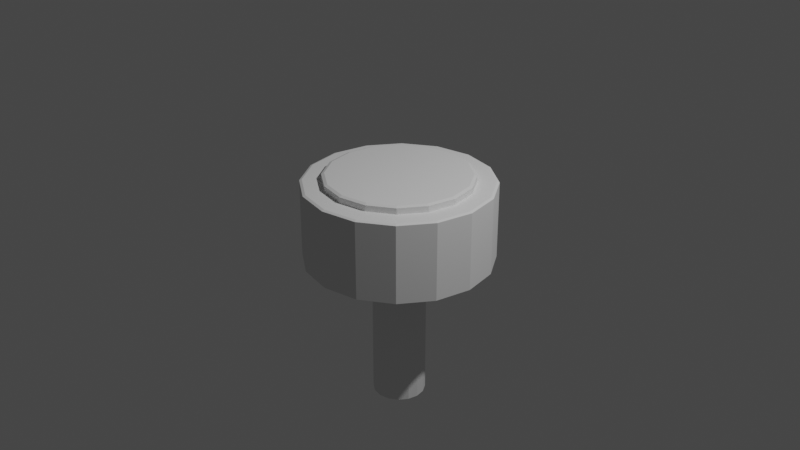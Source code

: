 # Source: 02_.blend  (saved by Blender 3.0.42; exported with 4.5.12 LTS)
import bpy
from mathutils import Matrix  # noqa: F401  (used for matrix-valued properties, if any)

bpy.ops.wm.read_factory_settings(use_empty=True)
scene = bpy.context.scene
scene.name = 'Scene'

# ---- collections
col_collection = bpy.data.collections.new('Collection'); scene.collection.children.link(col_collection)

# ---- world
world_world = bpy.data.worlds.new('World'); scene.world = world_world
world_world.use_nodes = True; world_world.node_tree.nodes.clear()
_N = world_world.node_tree.nodes; _L = world_world.node_tree.links
n0 = _N.new('ShaderNodeOutputWorld'); n0.name = 'World Output'; n0.location = (300, 300)
n1 = _N.new('ShaderNodeBackground'); n1.name = 'Background'; n1.location = (10, 300)
n1.inputs[0].default_value = (0.05088, 0.05088, 0.05088, 1.0)
_L.new(n1.outputs[0], n0.inputs[0])
n0.is_active_output = True
world_world.color = (0.05088, 0.05088, 0.05088)
world_world.use_sun_shadow = False
world_world.sun_shadow_jitter_overblur = 0.0

# ---- cameras
cam_camera = bpy.data.cameras.new('Camera')
cam_camera.clip_end = 100.0
cam_camera.ortho_scale = 7.314

# ---- lights
light_light = bpy.data.lights.new('Light', 'POINT')
light_light.transmission_factor = 0.0
light_light.energy = 1000.0
light_light.shadow_soft_size = 0.1
light_light.shadow_maximum_resolution = 0.006
light_light.use_absolute_resolution = True

# ---- meshes
me_x = bpy.data.meshes.new('柱体')
me_x.from_pydata([(-4.917e-08, 0.2808, -1.0), (-1.514e-08, 0.7785, 1.0), (0.1075, 0.2595, -1.0), (0.2979, 0.7193, 1.0), (0.1986, 0.1986, -1.0), (0.5505, 0.5505, 1.0), (0.2595, 0.1075, -1.0), (0.7193, 0.2979, 1.0), (0.2808, -7.649e-08, -1.0), (0.7785, -5.381e-08, 1.0), (0.2595, -0.1075, -1.0), (0.7193, -0.2979, 1.0), (0.1986, -0.1986, -1.0), (0.5505, -0.5505, 1.0), (0.1075, -0.2595, -1.0), (0.2979, -0.7193, 1.0), (-3.825e-08, -0.2808, -1.0), (-7.228e-08, -0.7785, 1.0), (-0.1075, -0.2595, -1.0), (-0.2979, -0.7193, 1.0), (-0.1986, -0.1986, -1.0), (-0.5505, -0.5505, 1.0), (-0.2595, -0.1075, -1.0), (-0.7193, -0.2979, 1.0), (-0.2808, -3.724e-08, -1.0), (-0.7785, -3.218e-09, 1.0), (-0.2595, 0.1075, -1.0), (-0.7193, 0.2979, 1.0), (-0.1986, 0.1986, -1.0), (-0.5505, 0.5505, 1.0), (-0.1075, 0.2595, -1.0), (-0.2979, 0.7193, 1.0), (0.2861, 0.6907, 1.179), (0.2979, 0.7193, 1.149), (-1.342e-08, 0.7785, 1.149), (-1.164e-08, 0.7476, 1.179), (0.5286, 0.5286, 1.179), (0.5505, 0.5505, 1.149), (0.6907, 0.2861, 1.179), (0.7193, 0.2979, 1.149), (0.7476, -5.029e-08, 1.179), (0.7785, -5.381e-08, 1.149), (0.6907, -0.2861, 1.179), (0.7193, -0.2979, 1.149), (0.5286, -0.5286, 1.179), (0.5505, -0.5505, 1.149), (0.2861, -0.6907, 1.179), (0.2979, -0.7193, 1.149), (-6.752e-08, -0.7476, 1.179), (-7.055e-08, -0.7785, 1.149), (-0.2861, -0.6907, 1.179), (-0.2979, -0.7193, 1.149), (-0.5286, -0.5286, 1.179), (-0.5505, -0.5505, 1.149), (-0.6907, -0.2861, 1.179), (-0.7193, -0.2979, 1.149), (-0.7476, -1.304e-08, 1.179), (-0.7785, -3.218e-09, 1.149), (-0.6907, 0.2861, 1.179), (-0.7193, 0.2979, 1.149), (-0.5286, 0.5286, 1.179), (-0.5505, 0.5505, 1.149), (-0.2861, 0.6907, 1.179), (-0.2979, 0.7193, 1.149), (-2.608e-08, 0.2503, -4.795), (-4.917e-08, 0.2808, -4.765), (0.1075, 0.2595, -4.765), (0.09579, 0.2313, -4.795), (0.1986, 0.1986, -4.765), (0.177, 0.177, -4.795), (0.2595, 0.1075, -4.765), (0.2313, 0.09579, -4.795), (0.2808, -7.649e-08, -4.765), (0.2503, -8.056e-08, -4.795), (0.2595, -0.1075, -4.765), (0.2313, -0.09579, -4.795), (0.1986, -0.1986, -4.765), (0.177, -0.177, -4.795), (0.1075, -0.2595, -4.765), (0.09579, -0.2313, -4.795), (-3.825e-08, -0.2808, -4.765), (-3.12e-08, -0.2503, -4.795), (-0.1075, -0.2595, -4.765), (-0.09579, -0.2313, -4.795), (-0.1986, -0.1986, -4.765), (-0.177, -0.177, -4.795), (-0.2595, -0.1075, -4.765), (-0.2313, -0.09579, -4.795), (-0.2808, -3.724e-08, -4.765), (-0.2503, -6.007e-08, -4.795), (-0.2595, 0.1075, -4.765), (-0.2313, 0.09579, -4.795), (-0.1986, 0.1986, -4.765), (-0.177, 0.177, -4.795), (-0.1075, 0.2595, -4.765), (-0.09579, 0.2313, -4.795), (0.3726, 0.8995, 1.0), (0.3827, 0.9239, 0.9741), (0.0, 1.0, 0.9741), (-1.804e-09, 0.9736, 1.0), (0.6885, 0.6885, 1.0), (0.7071, 0.7071, 0.9741), (0.8995, 0.3726, 1.0), (0.9239, 0.3827, 0.9741), (0.9736, -4.491e-08, 1.0), (1.0, -4.371e-08, 0.9741), (0.8995, -0.3726, 1.0), (0.9239, -0.3827, 0.9741), (0.6885, -0.6885, 1.0), (0.7071, -0.7071, 0.9741), (0.3726, -0.8995, 1.0), (0.3827, -0.9239, 0.9741), (-8.562e-08, -0.9736, 1.0), (-8.742e-08, -1.0, 0.9741), (-0.3726, -0.8995, 1.0), (-0.3827, -0.9239, 0.9741), (-0.6885, -0.6885, 1.0), (-0.7071, -0.7071, 0.9741), (-0.8995, -0.3726, 1.0), (-0.9239, -0.3827, 0.9741), (-0.9736, 1.012e-08, 1.0), (-1.0, 1.192e-08, 0.9741), (-0.8995, 0.3726, 1.0), (-0.9239, 0.3827, 0.9741), (-0.6885, 0.6885, 1.0), (-0.7071, 0.7071, 0.9741), (-0.3726, 0.8995, 1.0), (-0.3827, 0.9239, 0.9741), (-1.792e-09, 0.9738, -1.0), (0.0, 1.0, -0.9743), (0.3827, 0.9239, -0.9743), (0.3727, 0.8997, -1.0), (0.7071, 0.7071, -0.9743), (0.6886, 0.6886, -1.0), (0.9239, 0.3827, -0.9743), (0.8997, 0.3727, -1.0), (1.0, -4.371e-08, -0.9743), (0.9738, -4.491e-08, -1.0), (0.9239, -0.3827, -0.9743), (0.8997, -0.3727, -1.0), (0.7071, -0.7071, -0.9743), (0.6886, -0.6886, -1.0), (0.3827, -0.9239, -0.9743), (0.3727, -0.8997, -1.0), (-8.742e-08, -1.0, -0.9743), (-8.563e-08, -0.9738, -1.0), (-0.3827, -0.9239, -0.9743), (-0.3727, -0.8997, -1.0), (-0.7071, -0.7071, -0.9743), (-0.6886, -0.6886, -1.0), (-0.9239, -0.3827, -0.9743), (-0.8997, -0.3727, -1.0), (-1.0, 1.192e-08, -0.9743), (-0.9738, 1.013e-08, -1.0), (-0.9239, 0.3827, -0.9743), (-0.8997, 0.3727, -1.0), (-0.7071, 0.7071, -0.9743), (-0.6886, 0.6886, -1.0), (-0.3827, 0.9239, -0.9743), (-0.3727, 0.8997, -1.0)], [], [(6, 4, 133, 135), (3, 5, 100, 96), (5, 7, 102, 100), (7, 9, 104, 102), (9, 11, 106, 104), (11, 13, 108, 106), (13, 15, 110, 108), (15, 17, 112, 110), (17, 19, 114, 112), (19, 21, 116, 114), (21, 23, 118, 116), (23, 25, 120, 118), (25, 27, 122, 120), (27, 29, 124, 122), (29, 27, 59, 61), (29, 31, 126, 124), (31, 1, 99, 126), (24, 26, 90, 88), (4, 2, 131, 133), (0, 30, 159, 128), (10, 8, 137, 139), (12, 10, 139, 141), (14, 12, 141, 143), (16, 14, 143, 145), (18, 16, 145, 147), (20, 18, 147, 149), (22, 20, 149, 151), (24, 22, 151, 153), (26, 24, 153, 155), (28, 26, 155, 157), (30, 28, 157, 159), (8, 6, 135, 137), (5, 3, 33, 37), (15, 13, 45, 47), (31, 29, 61, 63), (17, 15, 47, 49), (19, 17, 49, 51), (32, 35, 62, 60, 58, 56, 54, 52, 50, 48, 46, 44, 42, 40, 38, 36), (7, 5, 37, 39), (21, 19, 51, 53), (1, 31, 63, 34), (23, 21, 53, 55), (9, 7, 39, 41), (25, 23, 55, 57), (11, 9, 41, 43), (27, 25, 57, 59), (13, 11, 43, 45), (33, 34, 35, 32), (37, 33, 32, 36), (39, 37, 36, 38), (41, 39, 38, 40), (43, 41, 40, 42), (45, 43, 42, 44), (47, 45, 44, 46), (49, 47, 46, 48), (51, 49, 48, 50), (53, 51, 50, 52), (55, 53, 52, 54), (57, 55, 54, 56), (59, 57, 56, 58), (61, 59, 58, 60), (63, 61, 60, 62), (34, 63, 62, 35), (3, 1, 34, 33), (158, 127, 98, 129), (130, 97, 101, 132), (132, 101, 103, 134), (134, 103, 105, 136), (136, 105, 107, 138), (138, 107, 109, 140), (140, 109, 111, 142), (142, 111, 113, 144), (144, 113, 115, 146), (146, 115, 117, 148), (148, 117, 119, 150), (150, 119, 121, 152), (152, 121, 123, 154), (154, 123, 125, 156), (156, 125, 127, 158), (129, 98, 97, 130), (30, 0, 65, 94), (10, 12, 76, 74), (26, 28, 92, 90), (12, 14, 78, 76), (28, 30, 94, 92), (14, 16, 80, 78), (16, 18, 82, 80), (64, 67, 69, 71, 73, 75, 77, 79, 81, 83, 85, 87, 89, 91, 93, 95), (2, 4, 68, 66), (18, 20, 84, 82), (4, 6, 70, 68), (20, 22, 86, 84), (6, 8, 72, 70), (22, 24, 88, 86), (8, 10, 74, 72), (65, 66, 67, 64), (66, 68, 69, 67), (68, 70, 71, 69), (70, 72, 73, 71), (72, 74, 75, 73), (74, 76, 77, 75), (76, 78, 79, 77), (78, 80, 81, 79), (80, 82, 83, 81), (82, 84, 85, 83), (84, 86, 87, 85), (86, 88, 89, 87), (88, 90, 91, 89), (90, 92, 93, 91), (92, 94, 95, 93), (94, 65, 64, 95), (0, 2, 66, 65), (97, 98, 99, 96), (101, 97, 96, 100), (103, 101, 100, 102), (105, 103, 102, 104), (107, 105, 104, 106), (109, 107, 106, 108), (111, 109, 108, 110), (113, 111, 110, 112), (115, 113, 112, 114), (117, 115, 114, 116), (119, 117, 116, 118), (121, 119, 118, 120), (123, 121, 120, 122), (125, 123, 122, 124), (127, 125, 124, 126), (98, 127, 126, 99), (1, 3, 96, 99), (129, 130, 131, 128), (130, 132, 133, 131), (132, 134, 135, 133), (134, 136, 137, 135), (136, 138, 139, 137), (138, 140, 141, 139), (140, 142, 143, 141), (142, 144, 145, 143), (144, 146, 147, 145), (146, 148, 149, 147), (148, 150, 151, 149), (150, 152, 153, 151), (152, 154, 155, 153), (154, 156, 157, 155), (156, 158, 159, 157), (158, 129, 128, 159), (2, 0, 128, 131)])
_uv = me_x.uv_layers.new(name='UV 贴图')
_uv.uv.foreach_set('vector', [0.8123, 0.2758, 0.7977, 0.2977, 0.9153, 0.4153, 0.9659, 0.3394, 0.3215, 0.4226, 0.3821, 0.3821, 0.4152, 0.4152, 0.3394, 0.4659, 0.3821, 0.3821, 0.4226, 0.3215, 0.4659, 0.3394, 0.4152, 0.4152, 0.4226, 0.3215, 0.4368, 0.25, 0.4837, 0.25, 0.4659, 0.3394, 0.4368, 0.25, 0.4226, 0.1785, 0.4659, 0.1606, 0.4837, 0.25, 0.4226, 0.1785, 0.3821, 0.1179, 0.4152, 0.08477, 0.4659, 0.1606, 0.3821, 0.1179, 0.3215, 0.07738, 0.3394, 0.03412, 0.4152, 0.08477, 0.3215, 0.07738, 0.25, 0.06316, 0.25, 0.01633, 0.3394, 0.03412, 0.25, 0.06316, 0.1785, 0.07738, 0.1606, 0.03412, 0.25, 0.01633, 0.1785, 0.07738, 0.1179, 0.1179, 0.08477, 0.08477, 0.1606, 0.03412, 0.1179, 0.1179, 0.07738, 0.1785, 0.03412, 0.1606, 0.08477, 0.08477, 0.07738, 0.1785, 0.06316, 0.25, 0.01633, 0.25, 0.03412, 0.1606, 0.06316, 0.25, 0.07738, 0.3215, 0.03412, 0.3394, 0.01633, 0.25, 0.07738, 0.3215, 0.1179, 0.3821, 0.08477, 0.4152, 0.03412, 0.3394, 0.1179, 0.3821, 0.07738, 0.3215, 0.07738, 0.3215, 0.1179, 0.3821, 0.1179, 0.3821, 0.1785, 0.4226, 0.1606, 0.4659, 0.08477, 0.4152, 0.1785, 0.4226, 0.25, 0.4368, 0.25, 0.4837, 0.1606, 0.4659, 0.6826, 0.25, 0.6877, 0.2758, 0.6877, 0.2758, 0.6826, 0.25, 0.7977, 0.2977, 0.7758, 0.3123, 0.8394, 0.4659, 0.9153, 0.4153, 0.75, 0.3174, 0.7242, 0.3123, 0.6606, 0.4659, 0.75, 0.4837, 0.8123, 0.2242, 0.8174, 0.25, 0.9837, 0.25, 0.9659, 0.1606, 0.7977, 0.2023, 0.8123, 0.2242, 0.9659, 0.1606, 0.9153, 0.08474, 0.7758, 0.1877, 0.7977, 0.2023, 0.9153, 0.08474, 0.8394, 0.03408, 0.75, 0.1826, 0.7758, 0.1877, 0.8394, 0.03408, 0.75, 0.01629, 0.7242, 0.1877, 0.75, 0.1826, 0.75, 0.01629, 0.6606, 0.03408, 0.7023, 0.2023, 0.7242, 0.1877, 0.6606, 0.03408, 0.5847, 0.08474, 0.6877, 0.2242, 0.7023, 0.2023, 0.5847, 0.08474, 0.5341, 0.1606, 0.6826, 0.25, 0.6877, 0.2242, 0.5341, 0.1606, 0.5163, 0.25, 0.6877, 0.2758, 0.6826, 0.25, 0.5163, 0.25, 0.5341, 0.3394, 0.7023, 0.2977, 0.6877, 0.2758, 0.5341, 0.3394, 0.5847, 0.4153, 0.7242, 0.3123, 0.7023, 0.2977, 0.5847, 0.4153, 0.6606, 0.4659, 0.8174, 0.25, 0.8123, 0.2758, 0.9659, 0.3394, 0.9837, 0.25, 0.3821, 0.3821, 0.3215, 0.4226, 0.3215, 0.4226, 0.3821, 0.3821, 0.3215, 0.07738, 0.3821, 0.1179, 0.3821, 0.1179, 0.3215, 0.07738, 0.1785, 0.4226, 0.1179, 0.3821, 0.1179, 0.3821, 0.1785, 0.4226, 0.25, 0.06316, 0.3215, 0.07738, 0.3215, 0.07738, 0.25, 0.06316, 0.1785, 0.07738, 0.25, 0.06316, 0.25, 0.06316, 0.1785, 0.07738, 0.3187, 0.4158, 0.25, 0.4294, 0.1813, 0.4158, 0.1231, 0.3769, 0.08423, 0.3187, 0.07058, 0.25, 0.08423, 0.1813, 0.1231, 0.1231, 0.1813, 0.08423, 0.25, 0.07058, 0.3187, 0.08423, 0.3769, 0.1231, 0.4158, 0.1813, 0.4294, 0.25, 0.4158, 0.3187, 0.3769, 0.3769, 0.4226, 0.3215, 0.3821, 0.3821, 0.3821, 0.3821, 0.4226, 0.3215, 0.1179, 0.1179, 0.1785, 0.07738, 0.1785, 0.07738, 0.1179, 0.1179, 0.25, 0.4368, 0.1785, 0.4226, 0.1785, 0.4226, 0.25, 0.4368, 0.07738, 0.1785, 0.1179, 0.1179, 0.1179, 0.1179, 0.07738, 0.1785, 0.4368, 0.25, 0.4226, 0.3215, 0.4226, 0.3215, 0.4368, 0.25, 0.06316, 0.25, 0.07738, 0.1785, 0.07738, 0.1785, 0.06316, 0.25, 0.4226, 0.1785, 0.4368, 0.25, 0.4368, 0.25, 0.4226, 0.1785, 0.07738, 0.3215, 0.06316, 0.25, 0.06316, 0.25, 0.07738, 0.3215, 0.3821, 0.1179, 0.4226, 0.1785, 0.4226, 0.1785, 0.3821, 0.1179, 0.3215, 0.4226, 0.25, 0.4368, 0.25, 0.4294, 0.3187, 0.4158, 0.3821, 0.3821, 0.3215, 0.4226, 0.3187, 0.4158, 0.3769, 0.3769, 0.4226, 0.3215, 0.3821, 0.3821, 0.3769, 0.3769, 0.4158, 0.3187, 0.4368, 0.25, 0.4226, 0.3215, 0.4158, 0.3187, 0.4294, 0.25, 0.4226, 0.1785, 0.4368, 0.25, 0.4294, 0.25, 0.4158, 0.1813, 0.3821, 0.1179, 0.4226, 0.1785, 0.4158, 0.1813, 0.3769, 0.1231, 0.3215, 0.07738, 0.3821, 0.1179, 0.3769, 0.1231, 0.3187, 0.08423, 0.25, 0.06316, 0.3215, 0.07738, 0.3187, 0.08423, 0.25, 0.07058, 0.1785, 0.07738, 0.25, 0.06316, 0.25, 0.07058, 0.1813, 0.08423, 0.1179, 0.1179, 0.1785, 0.07738, 0.1813, 0.08423, 0.1231, 0.1231, 0.07738, 0.1785, 0.1179, 0.1179, 0.1231, 0.1231, 0.08423, 0.1813, 0.06316, 0.25, 0.07738, 0.1785, 0.08423, 0.1813, 0.07058, 0.25, 0.07738, 0.3215, 0.06316, 0.25, 0.07058, 0.25, 0.08423, 0.3187, 0.1179, 0.3821, 0.07738, 0.3215, 0.08423, 0.3187, 0.1231, 0.3769, 0.1785, 0.4226, 0.1179, 0.3821, 0.1231, 0.3769, 0.1813, 0.4158, 0.25, 0.4368, 0.1785, 0.4226, 0.1813, 0.4158, 0.25, 0.4294, 0.3215, 0.4226, 0.25, 0.4368, 0.25, 0.4368, 0.3215, 0.4226, 0.0625, 0.5064, 0.0625, 0.9935, 0.0, 0.9935, 0.0, 0.5064, 0.9375, 0.5064, 0.9375, 0.9935, 0.875, 0.9935, 0.875, 0.5064, 0.875, 0.5064, 0.875, 0.9935, 0.8125, 0.9935, 0.8125, 0.5064, 0.8125, 0.5064, 0.8125, 0.9935, 0.75, 0.9935, 0.75, 0.5064, 0.75, 0.5064, 0.75, 0.9935, 0.6875, 0.9935, 0.6875, 0.5064, 0.6875, 0.5064, 0.6875, 0.9935, 0.625, 0.9935, 0.625, 0.5064, 0.625, 0.5064, 0.625, 0.9935, 0.5625, 0.9935, 0.5625, 0.5064, 0.5625, 0.5064, 0.5625, 0.9935, 0.5, 0.9935, 0.5, 0.5064, 0.5, 0.5064, 0.5, 0.9935, 0.4375, 0.9935, 0.4375, 0.5064, 0.4375, 0.5064, 0.4375, 0.9935, 0.375, 0.9935, 0.375, 0.5064, 0.375, 0.5064, 0.375, 0.9935, 0.3125, 0.9935, 0.3125, 0.5064, 0.3125, 0.5064, 0.3125, 0.9935, 0.25, 0.9935, 0.25, 0.5064, 0.25, 0.5064, 0.25, 0.9935, 0.1875, 0.9935, 0.1875, 0.5064, 0.1875, 0.5064, 0.1875, 0.9935, 0.125, 0.9935, 0.125, 0.5064, 0.125, 0.5064, 0.125, 0.9935, 0.0625, 0.9935, 0.0625, 0.5064, 1.0, 0.5064, 1.0, 0.9935, 0.9375, 0.9935, 0.9375, 0.5064, 0.7242, 0.3123, 0.75, 0.3174, 0.75, 0.3174, 0.7242, 0.3123, 0.8123, 0.2242, 0.7977, 0.2023, 0.7977, 0.2023, 0.8123, 0.2242, 0.6877, 0.2758, 0.7023, 0.2977, 0.7023, 0.2977, 0.6877, 0.2758, 0.7977, 0.2023, 0.7758, 0.1877, 0.7758, 0.1877, 0.7977, 0.2023, 0.7023, 0.2977, 0.7242, 0.3123, 0.7242, 0.3123, 0.7023, 0.2977, 0.7758, 0.1877, 0.75, 0.1826, 0.75, 0.1826, 0.7758, 0.1877, 0.75, 0.1826, 0.7242, 0.1877, 0.7242, 0.1877, 0.75, 0.1826, 0.75, 0.3101, 0.773, 0.3055, 0.7925, 0.2925, 0.8055, 0.273, 0.8101, 0.25, 0.8055, 0.227, 0.7925, 0.2075, 0.773, 0.1945, 0.75, 0.1899, 0.727, 0.1945, 0.7075, 0.2075, 0.6945, 0.227, 0.6899, 0.25, 0.6945, 0.273, 0.7075, 0.2925, 0.727, 0.3055, 0.7758, 0.3123, 0.7977, 0.2977, 0.7977, 0.2977, 0.7758, 0.3123, 0.7242, 0.1877, 0.7023, 0.2023, 0.7023, 0.2023, 0.7242, 0.1877, 0.7977, 0.2977, 0.8123, 0.2758, 0.8123, 0.2758, 0.7977, 0.2977, 0.7023, 0.2023, 0.6877, 0.2242, 0.6877, 0.2242, 0.7023, 0.2023, 0.8123, 0.2758, 0.8174, 0.25, 0.8174, 0.25, 0.8123, 0.2758, 0.6877, 0.2242, 0.6826, 0.25, 0.6826, 0.25, 0.6877, 0.2242, 0.8174, 0.25, 0.8123, 0.2242, 0.8123, 0.2242, 0.8174, 0.25, 0.75, 0.3174, 0.7758, 0.3123, 0.773, 0.3055, 0.75, 0.3101, 0.7758, 0.3123, 0.7977, 0.2977, 0.7925, 0.2925, 0.773, 0.3055, 0.7977, 0.2977, 0.8123, 0.2758, 0.8055, 0.273, 0.7925, 0.2925, 0.8123, 0.2758, 0.8174, 0.25, 0.8101, 0.25, 0.8055, 0.273, 0.8174, 0.25, 0.8123, 0.2242, 0.8055, 0.227, 0.8101, 0.25, 0.8123, 0.2242, 0.7977, 0.2023, 0.7925, 0.2075, 0.8055, 0.227, 0.7977, 0.2023, 0.7758, 0.1877, 0.773, 0.1945, 0.7925, 0.2075, 0.7758, 0.1877, 0.75, 0.1826, 0.75, 0.1899, 0.773, 0.1945, 0.75, 0.1826, 0.7242, 0.1877, 0.727, 0.1945, 0.75, 0.1899, 0.7242, 0.1877, 0.7023, 0.2023, 0.7075, 0.2075, 0.727, 0.1945, 0.7023, 0.2023, 0.6877, 0.2242, 0.6945, 0.227, 0.7075, 0.2075, 0.6877, 0.2242, 0.6826, 0.25, 0.6899, 0.25, 0.6945, 0.227, 0.6826, 0.25, 0.6877, 0.2758, 0.6945, 0.273, 0.6899, 0.25, 0.6877, 0.2758, 0.7023, 0.2977, 0.7075, 0.2925, 0.6945, 0.273, 0.7023, 0.2977, 0.7242, 0.3123, 0.727, 0.3055, 0.7075, 0.2925, 0.7242, 0.3123, 0.75, 0.3174, 0.75, 0.3101, 0.727, 0.3055, 0.75, 0.3174, 0.7758, 0.3123, 0.7758, 0.3123, 0.75, 0.3174, 0.9375, 0.9935, 1.0, 0.9935, 0.9992, 1.0, 0.9383, 1.0, 0.875, 0.9935, 0.9375, 0.9935, 0.9367, 1.0, 0.8758, 1.0, 0.8125, 0.9935, 0.875, 0.9935, 0.8742, 1.0, 0.8133, 1.0, 0.75, 0.9935, 0.8125, 0.9935, 0.8117, 1.0, 0.7508, 1.0, 0.6875, 0.9935, 0.75, 0.9935, 0.7492, 1.0, 0.6883, 1.0, 0.625, 0.9935, 0.6875, 0.9935, 0.6867, 1.0, 0.6258, 1.0, 0.5625, 0.9935, 0.625, 0.9935, 0.6242, 1.0, 0.5633, 1.0, 0.5, 0.9935, 0.5625, 0.9935, 0.5617, 1.0, 0.5008, 1.0, 0.4375, 0.9935, 0.5, 0.9935, 0.4992, 1.0, 0.4383, 1.0, 0.375, 0.9935, 0.4375, 0.9935, 0.4367, 1.0, 0.3758, 1.0, 0.3125, 0.9935, 0.375, 0.9935, 0.3742, 1.0, 0.3133, 1.0, 0.25, 0.9935, 0.3125, 0.9935, 0.3117, 1.0, 0.2508, 1.0, 0.1875, 0.9935, 0.25, 0.9935, 0.2492, 1.0, 0.1883, 1.0, 0.125, 0.9935, 0.1875, 0.9935, 0.1867, 1.0, 0.1258, 1.0, 0.0625, 0.9935, 0.125, 0.9935, 0.1242, 1.0, 0.06332, 1.0, 0.0, 0.9935, 0.0625, 0.9935, 0.06168, 1.0, 0.0008245, 1.0, 0.25, 0.4368, 0.3215, 0.4226, 0.3394, 0.4659, 0.25, 0.4837, 1.0, 0.5064, 0.9375, 0.5064, 0.9383, 0.5, 0.9992, 0.5, 0.9375, 0.5064, 0.875, 0.5064, 0.8758, 0.5, 0.9367, 0.5, 0.875, 0.5064, 0.8125, 0.5064, 0.8133, 0.5, 0.8742, 0.5, 0.8125, 0.5064, 0.75, 0.5064, 0.7508, 0.5, 0.8117, 0.5, 0.75, 0.5064, 0.6875, 0.5064, 0.6883, 0.5, 0.7492, 0.5, 0.6875, 0.5064, 0.625, 0.5064, 0.6258, 0.5, 0.6867, 0.5, 0.625, 0.5064, 0.5625, 0.5064, 0.5633, 0.5, 0.6242, 0.5, 0.5625, 0.5064, 0.5, 0.5064, 0.5008, 0.5, 0.5617, 0.5, 0.5, 0.5064, 0.4375, 0.5064, 0.4383, 0.5, 0.4992, 0.5, 0.4375, 0.5064, 0.375, 0.5064, 0.3758, 0.5, 0.4367, 0.5, 0.375, 0.5064, 0.3125, 0.5064, 0.3133, 0.5, 0.3742, 0.5, 0.3125, 0.5064, 0.25, 0.5064, 0.2508, 0.5, 0.3117, 0.5, 0.25, 0.5064, 0.1875, 0.5064, 0.1883, 0.5, 0.2492, 0.5, 0.1875, 0.5064, 0.125, 0.5064, 0.1258, 0.5, 0.1867, 0.5, 0.125, 0.5064, 0.0625, 0.5064, 0.06332, 0.5, 0.1242, 0.5, 0.0625, 0.5064, 0.0, 0.5064, 0.0008192, 0.5, 0.06168, 0.5, 0.7758, 0.3123, 0.75, 0.3174, 0.75, 0.4837, 0.8394, 0.4659])
me_x.use_remesh_fix_poles = True
me_x.use_remesh_preserve_attributes = False
me_x.update()

# ---- objects
ob_light = bpy.data.objects.new('Light', light_light)
ob_camera = bpy.data.objects.new('Camera', cam_camera)
ob_x = bpy.data.objects.new('柱体', me_x)

# ---- transforms, parenting, visibility, modifiers, constraints
ob_light.location = (4.076, 1.005, 5.904)
ob_light.rotation_euler = (0.6503, 0.05522, 1.866)
ob_light.lock_rotations_4d = False
ob_light.empty_display_type = 'ARROWS'
ob_light.color = (0.0, 0.0, 0.0, 0.0)
ob_light.lineart.crease_threshold = 0.0
ob_camera.location = (7.359, -6.926, 4.958)
ob_camera.rotation_euler = (1.109, 0.0, 0.8149)
ob_camera.lock_rotations_4d = False
ob_camera.empty_display_type = 'ARROWS'
ob_camera.color = (0.0, 0.0, 0.0, 0.0)
ob_camera.display_type = 'WIRE'
ob_camera.lineart.crease_threshold = 0.0
ob_x.location = (0.0, 0.0, 0.0)
ob_x.scale = (1.0, 1.0, 0.4247)

# ---- collection membership
col_collection.objects.link(ob_light)
col_collection.objects.link(ob_camera)
col_collection.objects.link(ob_x)

# ---- scene / render settings (as saved in the file)
scene.camera = ob_camera
scene.frame_start = 1; scene.frame_end = 250; scene.frame_set(1)
scene.render.engine = 'BLENDER_EEVEE_NEXT'
scene.cycles.sampling_pattern = 'TABULATED_SOBOL'
scene.cycles.use_light_tree = False
scene.view_settings.view_transform = 'Filmic'
bpy.context.view_layer.update()
